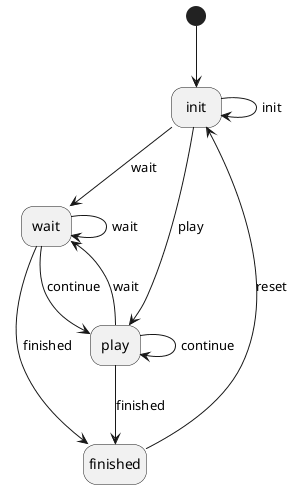

The diagram above was rendered by PlantUML. Its source (embedded in the PNG):
@startuml TREE_online_game
hide empty description

[*] --> init
init --> wait : wait
init --> play : play
init -> init : init

wait --> play : continue
wait --> wait : wait
wait --> finished : finished

play --> finished : finished
play --> play : continue
play --> wait : wait

finished --> init : reset

@enduml